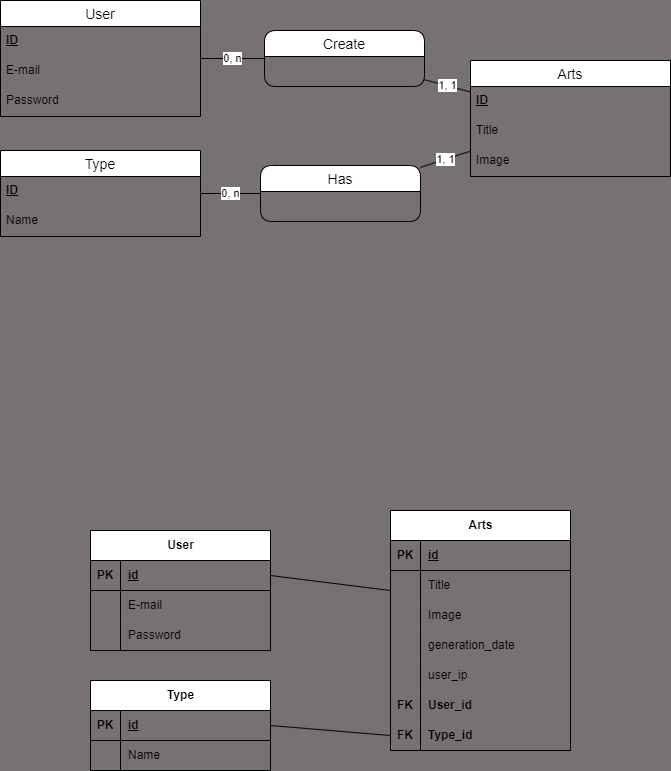

The diagram above was exported from draw.io. Its source (the exported page's mxGraphModel, read from the mxfile embedded in the PNG):
<mxGraphModel dx="0" dy="513" grid="1" gridSize="10" guides="1" tooltips="1" connect="1" arrows="1" fold="1" page="1" pageScale="1" pageWidth="827" pageHeight="1169" background="#787171" math="0" shadow="0">
  <root>
    <mxCell id="0" />
    <mxCell id="1" parent="0" />
    <mxCell id="CGCOkZ0FMvzYY2Kh0x0B-45" value="User" style="swimlane;fontStyle=0;childLayout=stackLayout;horizontal=1;startSize=26;horizontalStack=0;resizeParent=1;resizeParentMax=0;resizeLast=0;collapsible=1;marginBottom=0;align=center;fontSize=14;" parent="1" vertex="1">
      <mxGeometry x="70" y="780" width="200" height="116" as="geometry" />
    </mxCell>
    <mxCell id="CGCOkZ0FMvzYY2Kh0x0B-46" value="&lt;u style=&quot;border-color: var(--border-color);&quot;&gt;&lt;b style=&quot;border-color: var(--border-color);&quot;&gt;ID&lt;/b&gt;&lt;/u&gt;" style="text;strokeColor=none;fillColor=none;spacingLeft=4;spacingRight=4;overflow=hidden;rotatable=0;points=[[0,0.5],[1,0.5]];portConstraint=eastwest;fontSize=12;whiteSpace=wrap;html=1;" parent="CGCOkZ0FMvzYY2Kh0x0B-45" vertex="1">
      <mxGeometry y="26" width="200" height="30" as="geometry" />
    </mxCell>
    <mxCell id="CGCOkZ0FMvzYY2Kh0x0B-47" value="E-mail" style="text;strokeColor=none;fillColor=none;spacingLeft=4;spacingRight=4;overflow=hidden;rotatable=0;points=[[0,0.5],[1,0.5]];portConstraint=eastwest;fontSize=12;whiteSpace=wrap;html=1;" parent="CGCOkZ0FMvzYY2Kh0x0B-45" vertex="1">
      <mxGeometry y="56" width="200" height="30" as="geometry" />
    </mxCell>
    <mxCell id="CGCOkZ0FMvzYY2Kh0x0B-48" value="Password" style="text;strokeColor=none;fillColor=none;spacingLeft=4;spacingRight=4;overflow=hidden;rotatable=0;points=[[0,0.5],[1,0.5]];portConstraint=eastwest;fontSize=12;whiteSpace=wrap;html=1;" parent="CGCOkZ0FMvzYY2Kh0x0B-45" vertex="1">
      <mxGeometry y="86" width="200" height="30" as="geometry" />
    </mxCell>
    <mxCell id="CGCOkZ0FMvzYY2Kh0x0B-50" value="Arts" style="swimlane;fontStyle=0;childLayout=stackLayout;horizontal=1;startSize=26;horizontalStack=0;resizeParent=1;resizeParentMax=0;resizeLast=0;collapsible=1;marginBottom=0;align=center;fontSize=14;" parent="1" vertex="1">
      <mxGeometry x="540" y="840" width="200" height="116" as="geometry" />
    </mxCell>
    <mxCell id="CGCOkZ0FMvzYY2Kh0x0B-52" value="ID" style="text;strokeColor=none;fillColor=none;spacingLeft=4;spacingRight=4;overflow=hidden;rotatable=0;points=[[0,0.5],[1,0.5]];portConstraint=eastwest;fontSize=12;whiteSpace=wrap;html=1;fontStyle=5" parent="CGCOkZ0FMvzYY2Kh0x0B-50" vertex="1">
      <mxGeometry y="26" width="200" height="30" as="geometry" />
    </mxCell>
    <mxCell id="CGCOkZ0FMvzYY2Kh0x0B-53" value="Title" style="text;strokeColor=none;fillColor=none;spacingLeft=4;spacingRight=4;overflow=hidden;rotatable=0;points=[[0,0.5],[1,0.5]];portConstraint=eastwest;fontSize=12;whiteSpace=wrap;html=1;" parent="CGCOkZ0FMvzYY2Kh0x0B-50" vertex="1">
      <mxGeometry y="56" width="200" height="30" as="geometry" />
    </mxCell>
    <mxCell id="CGCOkZ0FMvzYY2Kh0x0B-54" value="Image" style="text;strokeColor=none;fillColor=none;spacingLeft=4;spacingRight=4;overflow=hidden;rotatable=0;points=[[0,0.5],[1,0.5]];portConstraint=eastwest;fontSize=12;whiteSpace=wrap;html=1;" parent="CGCOkZ0FMvzYY2Kh0x0B-50" vertex="1">
      <mxGeometry y="86" width="200" height="30" as="geometry" />
    </mxCell>
    <mxCell id="CGCOkZ0FMvzYY2Kh0x0B-56" value="Type" style="swimlane;fontStyle=0;childLayout=stackLayout;horizontal=1;startSize=26;horizontalStack=0;resizeParent=1;resizeParentMax=0;resizeLast=0;collapsible=1;marginBottom=0;align=center;fontSize=14;" parent="1" vertex="1">
      <mxGeometry x="70" y="930" width="200" height="86" as="geometry" />
    </mxCell>
    <mxCell id="CGCOkZ0FMvzYY2Kh0x0B-57" value="&lt;u style=&quot;border-color: var(--border-color);&quot;&gt;&lt;b style=&quot;border-color: var(--border-color);&quot;&gt;ID&lt;/b&gt;&lt;/u&gt;" style="text;strokeColor=none;fillColor=none;spacingLeft=4;spacingRight=4;overflow=hidden;rotatable=0;points=[[0,0.5],[1,0.5]];portConstraint=eastwest;fontSize=12;whiteSpace=wrap;html=1;" parent="CGCOkZ0FMvzYY2Kh0x0B-56" vertex="1">
      <mxGeometry y="26" width="200" height="30" as="geometry" />
    </mxCell>
    <mxCell id="CGCOkZ0FMvzYY2Kh0x0B-59" value="Name" style="text;strokeColor=none;fillColor=none;spacingLeft=4;spacingRight=4;overflow=hidden;rotatable=0;points=[[0,0.5],[1,0.5]];portConstraint=eastwest;fontSize=12;whiteSpace=wrap;html=1;" parent="CGCOkZ0FMvzYY2Kh0x0B-56" vertex="1">
      <mxGeometry y="56" width="200" height="30" as="geometry" />
    </mxCell>
    <mxCell id="CGCOkZ0FMvzYY2Kh0x0B-62" value="0, n" style="endArrow=none;html=1;rounded=0;" parent="1" source="CGCOkZ0FMvzYY2Kh0x0B-45" target="CGCOkZ0FMvzYY2Kh0x0B-69" edge="1">
      <mxGeometry relative="1" as="geometry">
        <mxPoint x="280" y="740" as="sourcePoint" />
        <mxPoint x="440" y="740" as="targetPoint" />
      </mxGeometry>
    </mxCell>
    <mxCell id="CGCOkZ0FMvzYY2Kh0x0B-69" value="Create" style="swimlane;fontStyle=0;childLayout=stackLayout;horizontal=1;startSize=26;horizontalStack=0;resizeParent=1;resizeParentMax=0;resizeLast=0;collapsible=1;marginBottom=0;align=center;fontSize=14;rounded=1;" parent="1" vertex="1">
      <mxGeometry x="334" y="810" width="160" height="56" as="geometry" />
    </mxCell>
    <mxCell id="CGCOkZ0FMvzYY2Kh0x0B-75" value="Has" style="swimlane;fontStyle=0;childLayout=stackLayout;horizontal=1;startSize=26;horizontalStack=0;resizeParent=1;resizeParentMax=0;resizeLast=0;collapsible=1;marginBottom=0;align=center;fontSize=14;rounded=1;" parent="1" vertex="1">
      <mxGeometry x="330" y="945" width="160" height="56" as="geometry" />
    </mxCell>
    <mxCell id="CGCOkZ0FMvzYY2Kh0x0B-79" value="0, n" style="endArrow=none;html=1;rounded=0;" parent="1" source="CGCOkZ0FMvzYY2Kh0x0B-56" target="CGCOkZ0FMvzYY2Kh0x0B-75" edge="1">
      <mxGeometry relative="1" as="geometry">
        <mxPoint x="280" y="730" as="sourcePoint" />
        <mxPoint x="440" y="730" as="targetPoint" />
      </mxGeometry>
    </mxCell>
    <mxCell id="CGCOkZ0FMvzYY2Kh0x0B-80" value="1, 1" style="endArrow=none;html=1;rounded=0;" parent="1" source="CGCOkZ0FMvzYY2Kh0x0B-75" target="CGCOkZ0FMvzYY2Kh0x0B-50" edge="1">
      <mxGeometry relative="1" as="geometry">
        <mxPoint x="280" y="730" as="sourcePoint" />
        <mxPoint x="440" y="730" as="targetPoint" />
      </mxGeometry>
    </mxCell>
    <mxCell id="CGCOkZ0FMvzYY2Kh0x0B-73" value="1, 1" style="endArrow=none;html=1;rounded=0;" parent="1" source="CGCOkZ0FMvzYY2Kh0x0B-69" target="CGCOkZ0FMvzYY2Kh0x0B-50" edge="1">
      <mxGeometry relative="1" as="geometry">
        <mxPoint x="430" y="700" as="sourcePoint" />
        <mxPoint x="590" y="700" as="targetPoint" />
      </mxGeometry>
    </mxCell>
    <mxCell id="naBl0tSHxMyBBA7llZ0T-4" value="User" style="shape=table;startSize=30;container=1;collapsible=1;childLayout=tableLayout;fixedRows=1;rowLines=0;fontStyle=1;align=center;resizeLast=1;html=1;" parent="1" vertex="1">
      <mxGeometry x="160" y="1310" width="180" height="120" as="geometry" />
    </mxCell>
    <mxCell id="naBl0tSHxMyBBA7llZ0T-5" value="" style="shape=tableRow;horizontal=0;startSize=0;swimlaneHead=0;swimlaneBody=0;fillColor=none;collapsible=0;dropTarget=0;points=[[0,0.5],[1,0.5]];portConstraint=eastwest;top=0;left=0;right=0;bottom=1;" parent="naBl0tSHxMyBBA7llZ0T-4" vertex="1">
      <mxGeometry y="30" width="180" height="30" as="geometry" />
    </mxCell>
    <mxCell id="naBl0tSHxMyBBA7llZ0T-6" value="PK" style="shape=partialRectangle;connectable=0;fillColor=none;top=0;left=0;bottom=0;right=0;fontStyle=1;overflow=hidden;whiteSpace=wrap;html=1;" parent="naBl0tSHxMyBBA7llZ0T-5" vertex="1">
      <mxGeometry width="30" height="30" as="geometry">
        <mxRectangle width="30" height="30" as="alternateBounds" />
      </mxGeometry>
    </mxCell>
    <mxCell id="naBl0tSHxMyBBA7llZ0T-7" value="id" style="shape=partialRectangle;connectable=0;fillColor=none;top=0;left=0;bottom=0;right=0;align=left;spacingLeft=6;fontStyle=5;overflow=hidden;whiteSpace=wrap;html=1;" parent="naBl0tSHxMyBBA7llZ0T-5" vertex="1">
      <mxGeometry x="30" width="150" height="30" as="geometry">
        <mxRectangle width="150" height="30" as="alternateBounds" />
      </mxGeometry>
    </mxCell>
    <mxCell id="naBl0tSHxMyBBA7llZ0T-8" value="" style="shape=tableRow;horizontal=0;startSize=0;swimlaneHead=0;swimlaneBody=0;fillColor=none;collapsible=0;dropTarget=0;points=[[0,0.5],[1,0.5]];portConstraint=eastwest;top=0;left=0;right=0;bottom=0;" parent="naBl0tSHxMyBBA7llZ0T-4" vertex="1">
      <mxGeometry y="60" width="180" height="30" as="geometry" />
    </mxCell>
    <mxCell id="naBl0tSHxMyBBA7llZ0T-9" value="" style="shape=partialRectangle;connectable=0;fillColor=none;top=0;left=0;bottom=0;right=0;editable=1;overflow=hidden;whiteSpace=wrap;html=1;" parent="naBl0tSHxMyBBA7llZ0T-8" vertex="1">
      <mxGeometry width="30" height="30" as="geometry">
        <mxRectangle width="30" height="30" as="alternateBounds" />
      </mxGeometry>
    </mxCell>
    <mxCell id="naBl0tSHxMyBBA7llZ0T-10" value="E-mail" style="shape=partialRectangle;connectable=0;fillColor=none;top=0;left=0;bottom=0;right=0;align=left;spacingLeft=6;overflow=hidden;whiteSpace=wrap;html=1;" parent="naBl0tSHxMyBBA7llZ0T-8" vertex="1">
      <mxGeometry x="30" width="150" height="30" as="geometry">
        <mxRectangle width="150" height="30" as="alternateBounds" />
      </mxGeometry>
    </mxCell>
    <mxCell id="naBl0tSHxMyBBA7llZ0T-11" value="" style="shape=tableRow;horizontal=0;startSize=0;swimlaneHead=0;swimlaneBody=0;fillColor=none;collapsible=0;dropTarget=0;points=[[0,0.5],[1,0.5]];portConstraint=eastwest;top=0;left=0;right=0;bottom=0;" parent="naBl0tSHxMyBBA7llZ0T-4" vertex="1">
      <mxGeometry y="90" width="180" height="30" as="geometry" />
    </mxCell>
    <mxCell id="naBl0tSHxMyBBA7llZ0T-12" value="" style="shape=partialRectangle;connectable=0;fillColor=none;top=0;left=0;bottom=0;right=0;editable=1;overflow=hidden;whiteSpace=wrap;html=1;" parent="naBl0tSHxMyBBA7llZ0T-11" vertex="1">
      <mxGeometry width="30" height="30" as="geometry">
        <mxRectangle width="30" height="30" as="alternateBounds" />
      </mxGeometry>
    </mxCell>
    <mxCell id="naBl0tSHxMyBBA7llZ0T-13" value="Password" style="shape=partialRectangle;connectable=0;fillColor=none;top=0;left=0;bottom=0;right=0;align=left;spacingLeft=6;overflow=hidden;whiteSpace=wrap;html=1;" parent="naBl0tSHxMyBBA7llZ0T-11" vertex="1">
      <mxGeometry x="30" width="150" height="30" as="geometry">
        <mxRectangle width="150" height="30" as="alternateBounds" />
      </mxGeometry>
    </mxCell>
    <mxCell id="naBl0tSHxMyBBA7llZ0T-17" value="Arts" style="shape=table;startSize=30;container=1;collapsible=1;childLayout=tableLayout;fixedRows=1;rowLines=0;fontStyle=1;align=center;resizeLast=1;html=1;" parent="1" vertex="1">
      <mxGeometry x="460" y="1290" width="180" height="240" as="geometry" />
    </mxCell>
    <mxCell id="naBl0tSHxMyBBA7llZ0T-18" value="" style="shape=tableRow;horizontal=0;startSize=0;swimlaneHead=0;swimlaneBody=0;fillColor=none;collapsible=0;dropTarget=0;points=[[0,0.5],[1,0.5]];portConstraint=eastwest;top=0;left=0;right=0;bottom=1;" parent="naBl0tSHxMyBBA7llZ0T-17" vertex="1">
      <mxGeometry y="30" width="180" height="30" as="geometry" />
    </mxCell>
    <mxCell id="naBl0tSHxMyBBA7llZ0T-19" value="PK" style="shape=partialRectangle;connectable=0;fillColor=none;top=0;left=0;bottom=0;right=0;fontStyle=1;overflow=hidden;whiteSpace=wrap;html=1;" parent="naBl0tSHxMyBBA7llZ0T-18" vertex="1">
      <mxGeometry width="30" height="30" as="geometry">
        <mxRectangle width="30" height="30" as="alternateBounds" />
      </mxGeometry>
    </mxCell>
    <mxCell id="naBl0tSHxMyBBA7llZ0T-20" value="id" style="shape=partialRectangle;connectable=0;fillColor=none;top=0;left=0;bottom=0;right=0;align=left;spacingLeft=6;fontStyle=5;overflow=hidden;whiteSpace=wrap;html=1;" parent="naBl0tSHxMyBBA7llZ0T-18" vertex="1">
      <mxGeometry x="30" width="150" height="30" as="geometry">
        <mxRectangle width="150" height="30" as="alternateBounds" />
      </mxGeometry>
    </mxCell>
    <mxCell id="naBl0tSHxMyBBA7llZ0T-21" value="" style="shape=tableRow;horizontal=0;startSize=0;swimlaneHead=0;swimlaneBody=0;fillColor=none;collapsible=0;dropTarget=0;points=[[0,0.5],[1,0.5]];portConstraint=eastwest;top=0;left=0;right=0;bottom=0;" parent="naBl0tSHxMyBBA7llZ0T-17" vertex="1">
      <mxGeometry y="60" width="180" height="30" as="geometry" />
    </mxCell>
    <mxCell id="naBl0tSHxMyBBA7llZ0T-22" value="" style="shape=partialRectangle;connectable=0;fillColor=none;top=0;left=0;bottom=0;right=0;editable=1;overflow=hidden;whiteSpace=wrap;html=1;" parent="naBl0tSHxMyBBA7llZ0T-21" vertex="1">
      <mxGeometry width="30" height="30" as="geometry">
        <mxRectangle width="30" height="30" as="alternateBounds" />
      </mxGeometry>
    </mxCell>
    <mxCell id="naBl0tSHxMyBBA7llZ0T-23" value="Title" style="shape=partialRectangle;connectable=0;fillColor=none;top=0;left=0;bottom=0;right=0;align=left;spacingLeft=6;overflow=hidden;whiteSpace=wrap;html=1;" parent="naBl0tSHxMyBBA7llZ0T-21" vertex="1">
      <mxGeometry x="30" width="150" height="30" as="geometry">
        <mxRectangle width="150" height="30" as="alternateBounds" />
      </mxGeometry>
    </mxCell>
    <mxCell id="naBl0tSHxMyBBA7llZ0T-24" value="" style="shape=tableRow;horizontal=0;startSize=0;swimlaneHead=0;swimlaneBody=0;fillColor=none;collapsible=0;dropTarget=0;points=[[0,0.5],[1,0.5]];portConstraint=eastwest;top=0;left=0;right=0;bottom=0;" parent="naBl0tSHxMyBBA7llZ0T-17" vertex="1">
      <mxGeometry y="90" width="180" height="30" as="geometry" />
    </mxCell>
    <mxCell id="naBl0tSHxMyBBA7llZ0T-25" value="" style="shape=partialRectangle;connectable=0;fillColor=none;top=0;left=0;bottom=0;right=0;editable=1;overflow=hidden;whiteSpace=wrap;html=1;" parent="naBl0tSHxMyBBA7llZ0T-24" vertex="1">
      <mxGeometry width="30" height="30" as="geometry">
        <mxRectangle width="30" height="30" as="alternateBounds" />
      </mxGeometry>
    </mxCell>
    <mxCell id="naBl0tSHxMyBBA7llZ0T-26" value="Image" style="shape=partialRectangle;connectable=0;fillColor=none;top=0;left=0;bottom=0;right=0;align=left;spacingLeft=6;overflow=hidden;whiteSpace=wrap;html=1;" parent="naBl0tSHxMyBBA7llZ0T-24" vertex="1">
      <mxGeometry x="30" width="150" height="30" as="geometry">
        <mxRectangle width="150" height="30" as="alternateBounds" />
      </mxGeometry>
    </mxCell>
    <mxCell id="21" style="shape=tableRow;horizontal=0;startSize=0;swimlaneHead=0;swimlaneBody=0;fillColor=none;collapsible=0;dropTarget=0;points=[[0,0.5],[1,0.5]];portConstraint=eastwest;top=0;left=0;right=0;bottom=0;" parent="naBl0tSHxMyBBA7llZ0T-17" vertex="1">
      <mxGeometry y="120" width="180" height="30" as="geometry" />
    </mxCell>
    <mxCell id="22" style="shape=partialRectangle;connectable=0;fillColor=none;top=0;left=0;bottom=0;right=0;editable=1;overflow=hidden;whiteSpace=wrap;html=1;" parent="21" vertex="1">
      <mxGeometry width="30" height="30" as="geometry">
        <mxRectangle width="30" height="30" as="alternateBounds" />
      </mxGeometry>
    </mxCell>
    <mxCell id="23" value="generation_date" style="shape=partialRectangle;connectable=0;fillColor=none;top=0;left=0;bottom=0;right=0;align=left;spacingLeft=6;overflow=hidden;whiteSpace=wrap;html=1;" parent="21" vertex="1">
      <mxGeometry x="30" width="150" height="30" as="geometry">
        <mxRectangle width="150" height="30" as="alternateBounds" />
      </mxGeometry>
    </mxCell>
    <mxCell id="24" style="shape=tableRow;horizontal=0;startSize=0;swimlaneHead=0;swimlaneBody=0;fillColor=none;collapsible=0;dropTarget=0;points=[[0,0.5],[1,0.5]];portConstraint=eastwest;top=0;left=0;right=0;bottom=0;" parent="naBl0tSHxMyBBA7llZ0T-17" vertex="1">
      <mxGeometry y="150" width="180" height="30" as="geometry" />
    </mxCell>
    <mxCell id="25" style="shape=partialRectangle;connectable=0;fillColor=none;top=0;left=0;bottom=0;right=0;editable=1;overflow=hidden;whiteSpace=wrap;html=1;" parent="24" vertex="1">
      <mxGeometry width="30" height="30" as="geometry">
        <mxRectangle width="30" height="30" as="alternateBounds" />
      </mxGeometry>
    </mxCell>
    <mxCell id="26" value="user_ip" style="shape=partialRectangle;connectable=0;fillColor=none;top=0;left=0;bottom=0;right=0;align=left;spacingLeft=6;overflow=hidden;whiteSpace=wrap;html=1;" parent="24" vertex="1">
      <mxGeometry x="30" width="150" height="30" as="geometry">
        <mxRectangle width="150" height="30" as="alternateBounds" />
      </mxGeometry>
    </mxCell>
    <mxCell id="naBl0tSHxMyBBA7llZ0T-43" value="" style="shape=tableRow;horizontal=0;startSize=0;swimlaneHead=0;swimlaneBody=0;fillColor=none;collapsible=0;dropTarget=0;points=[[0,0.5],[1,0.5]];portConstraint=eastwest;top=0;left=0;right=0;bottom=0;fontStyle=1" parent="naBl0tSHxMyBBA7llZ0T-17" vertex="1">
      <mxGeometry y="180" width="180" height="30" as="geometry" />
    </mxCell>
    <mxCell id="naBl0tSHxMyBBA7llZ0T-44" value="FK" style="shape=partialRectangle;connectable=0;fillColor=none;top=0;left=0;bottom=0;right=0;editable=1;overflow=hidden;whiteSpace=wrap;html=1;fontStyle=1" parent="naBl0tSHxMyBBA7llZ0T-43" vertex="1">
      <mxGeometry width="30" height="30" as="geometry">
        <mxRectangle width="30" height="30" as="alternateBounds" />
      </mxGeometry>
    </mxCell>
    <mxCell id="naBl0tSHxMyBBA7llZ0T-45" value="&lt;b&gt;User_id&lt;/b&gt;" style="shape=partialRectangle;connectable=0;fillColor=none;top=0;left=0;bottom=0;right=0;align=left;spacingLeft=6;overflow=hidden;whiteSpace=wrap;html=1;" parent="naBl0tSHxMyBBA7llZ0T-43" vertex="1">
      <mxGeometry x="30" width="150" height="30" as="geometry">
        <mxRectangle width="150" height="30" as="alternateBounds" />
      </mxGeometry>
    </mxCell>
    <mxCell id="naBl0tSHxMyBBA7llZ0T-47" value="" style="shape=tableRow;horizontal=0;startSize=0;swimlaneHead=0;swimlaneBody=0;fillColor=none;collapsible=0;dropTarget=0;points=[[0,0.5],[1,0.5]];portConstraint=eastwest;top=0;left=0;right=0;bottom=0;fontStyle=1" parent="naBl0tSHxMyBBA7llZ0T-17" vertex="1">
      <mxGeometry y="210" width="180" height="30" as="geometry" />
    </mxCell>
    <mxCell id="naBl0tSHxMyBBA7llZ0T-48" value="FK" style="shape=partialRectangle;connectable=0;fillColor=none;top=0;left=0;bottom=0;right=0;editable=1;overflow=hidden;whiteSpace=wrap;html=1;fontStyle=1" parent="naBl0tSHxMyBBA7llZ0T-47" vertex="1">
      <mxGeometry width="30" height="30" as="geometry">
        <mxRectangle width="30" height="30" as="alternateBounds" />
      </mxGeometry>
    </mxCell>
    <mxCell id="naBl0tSHxMyBBA7llZ0T-49" value="&lt;b&gt;Type_id&lt;/b&gt;" style="shape=partialRectangle;connectable=0;fillColor=none;top=0;left=0;bottom=0;right=0;align=left;spacingLeft=6;overflow=hidden;whiteSpace=wrap;html=1;" parent="naBl0tSHxMyBBA7llZ0T-47" vertex="1">
      <mxGeometry x="30" width="150" height="30" as="geometry">
        <mxRectangle width="150" height="30" as="alternateBounds" />
      </mxGeometry>
    </mxCell>
    <mxCell id="naBl0tSHxMyBBA7llZ0T-30" value="Type" style="shape=table;startSize=30;container=1;collapsible=1;childLayout=tableLayout;fixedRows=1;rowLines=0;fontStyle=1;align=center;resizeLast=1;html=1;" parent="1" vertex="1">
      <mxGeometry x="160" y="1460" width="180" height="90" as="geometry" />
    </mxCell>
    <mxCell id="naBl0tSHxMyBBA7llZ0T-31" value="" style="shape=tableRow;horizontal=0;startSize=0;swimlaneHead=0;swimlaneBody=0;fillColor=none;collapsible=0;dropTarget=0;points=[[0,0.5],[1,0.5]];portConstraint=eastwest;top=0;left=0;right=0;bottom=1;" parent="naBl0tSHxMyBBA7llZ0T-30" vertex="1">
      <mxGeometry y="30" width="180" height="30" as="geometry" />
    </mxCell>
    <mxCell id="naBl0tSHxMyBBA7llZ0T-32" value="PK" style="shape=partialRectangle;connectable=0;fillColor=none;top=0;left=0;bottom=0;right=0;fontStyle=1;overflow=hidden;whiteSpace=wrap;html=1;" parent="naBl0tSHxMyBBA7llZ0T-31" vertex="1">
      <mxGeometry width="30" height="30" as="geometry">
        <mxRectangle width="30" height="30" as="alternateBounds" />
      </mxGeometry>
    </mxCell>
    <mxCell id="naBl0tSHxMyBBA7llZ0T-33" value="id" style="shape=partialRectangle;connectable=0;fillColor=none;top=0;left=0;bottom=0;right=0;align=left;spacingLeft=6;fontStyle=5;overflow=hidden;whiteSpace=wrap;html=1;" parent="naBl0tSHxMyBBA7llZ0T-31" vertex="1">
      <mxGeometry x="30" width="150" height="30" as="geometry">
        <mxRectangle width="150" height="30" as="alternateBounds" />
      </mxGeometry>
    </mxCell>
    <mxCell id="naBl0tSHxMyBBA7llZ0T-34" value="" style="shape=tableRow;horizontal=0;startSize=0;swimlaneHead=0;swimlaneBody=0;fillColor=none;collapsible=0;dropTarget=0;points=[[0,0.5],[1,0.5]];portConstraint=eastwest;top=0;left=0;right=0;bottom=0;" parent="naBl0tSHxMyBBA7llZ0T-30" vertex="1">
      <mxGeometry y="60" width="180" height="30" as="geometry" />
    </mxCell>
    <mxCell id="naBl0tSHxMyBBA7llZ0T-35" value="" style="shape=partialRectangle;connectable=0;fillColor=none;top=0;left=0;bottom=0;right=0;editable=1;overflow=hidden;whiteSpace=wrap;html=1;" parent="naBl0tSHxMyBBA7llZ0T-34" vertex="1">
      <mxGeometry width="30" height="30" as="geometry">
        <mxRectangle width="30" height="30" as="alternateBounds" />
      </mxGeometry>
    </mxCell>
    <mxCell id="naBl0tSHxMyBBA7llZ0T-36" value="Name" style="shape=partialRectangle;connectable=0;fillColor=none;top=0;left=0;bottom=0;right=0;align=left;spacingLeft=6;overflow=hidden;whiteSpace=wrap;html=1;" parent="naBl0tSHxMyBBA7llZ0T-34" vertex="1">
      <mxGeometry x="30" width="150" height="30" as="geometry">
        <mxRectangle width="150" height="30" as="alternateBounds" />
      </mxGeometry>
    </mxCell>
    <mxCell id="naBl0tSHxMyBBA7llZ0T-46" value="" style="endArrow=none;html=1;rounded=0;entryX=1;entryY=0.5;entryDx=0;entryDy=0;exitX=0;exitY=0.5;exitDx=0;exitDy=0;" parent="1" source="naBl0tSHxMyBBA7llZ0T-47" target="naBl0tSHxMyBBA7llZ0T-31" edge="1">
      <mxGeometry relative="1" as="geometry">
        <mxPoint x="220" y="1089" as="sourcePoint" />
        <mxPoint x="380" y="1089" as="targetPoint" />
      </mxGeometry>
    </mxCell>
    <mxCell id="naBl0tSHxMyBBA7llZ0T-50" value="" style="endArrow=none;html=1;rounded=0;entryX=0;entryY=0.5;entryDx=0;entryDy=0;exitX=1;exitY=0.5;exitDx=0;exitDy=0;" parent="1" source="naBl0tSHxMyBBA7llZ0T-5" target="naBl0tSHxMyBBA7llZ0T-43" edge="1">
      <mxGeometry relative="1" as="geometry">
        <mxPoint x="220" y="1070" as="sourcePoint" />
        <mxPoint x="380" y="1070" as="targetPoint" />
        <Array as="points">
          <mxPoint x="460" y="1370" />
        </Array>
      </mxGeometry>
    </mxCell>
  </root>
</mxGraphModel>